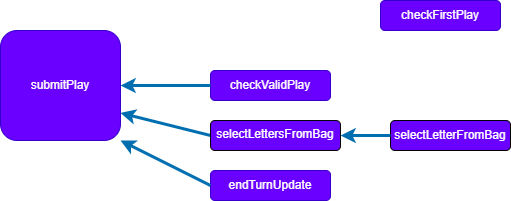

The diagram above was exported from draw.io. Its source (the exported page's mxGraphModel, read from the mxfile embedded in the PNG):
<mxGraphModel dx="782" dy="1016" grid="1" gridSize="10" guides="1" tooltips="1" connect="1" arrows="1" fold="1" page="1" pageScale="1" pageWidth="850" pageHeight="1100" math="0" shadow="0">
  <root>
    <mxCell id="0" />
    <mxCell id="1" parent="0" />
    <mxCell id="5" style="edgeStyle=none;html=1;exitX=0;exitY=0.5;exitDx=0;exitDy=0;entryX=1;entryY=0.75;entryDx=0;entryDy=0;fillColor=#1ba1e2;strokeColor=#006EAF;strokeWidth=3;" edge="1" parent="1" source="2" target="4">
      <mxGeometry relative="1" as="geometry" />
    </mxCell>
    <mxCell id="2" value="selectLettersFromBag" style="rounded=1;whiteSpace=wrap;html=1;fillColor=#6a00ff;fontColor=#ffffff;strokeColor=#070708;verticalAlign=top;" vertex="1" parent="1">
      <mxGeometry x="410" y="190" width="130" height="30" as="geometry" />
    </mxCell>
    <mxCell id="3" value="selectLetterFromBag" style="rounded=1;whiteSpace=wrap;html=1;fillColor=#6a00ff;fontColor=#ffffff;strokeColor=#030303;" vertex="1" parent="1">
      <mxGeometry x="590" y="190" width="120" height="30" as="geometry" />
    </mxCell>
    <mxCell id="4" value="submitPlay" style="rounded=1;whiteSpace=wrap;html=1;fillColor=#6a00ff;fontColor=#ffffff;strokeColor=#3700CC;" vertex="1" parent="1">
      <mxGeometry x="200" y="100" width="120" height="110" as="geometry" />
    </mxCell>
    <mxCell id="6" value="checkFirstPlay" style="rounded=1;whiteSpace=wrap;html=1;fillColor=#6a00ff;fontColor=#ffffff;strokeColor=#3700CC;" vertex="1" parent="1">
      <mxGeometry x="580" y="70" width="120" height="30" as="geometry" />
    </mxCell>
    <mxCell id="7" style="edgeStyle=none;html=1;exitX=0;exitY=0.5;exitDx=0;exitDy=0;entryX=1;entryY=0.5;entryDx=0;entryDy=0;fillColor=#1ba1e2;strokeColor=#006EAF;strokeWidth=3;" edge="1" parent="1" source="3" target="2">
      <mxGeometry relative="1" as="geometry">
        <mxPoint x="430" y="235" as="sourcePoint" />
        <mxPoint x="310" y="250" as="targetPoint" />
      </mxGeometry>
    </mxCell>
    <mxCell id="8" value="checkValidPlay" style="rounded=1;whiteSpace=wrap;html=1;fillColor=#6a00ff;fontColor=#ffffff;strokeColor=#3700CC;" vertex="1" parent="1">
      <mxGeometry x="410" y="140" width="120" height="30" as="geometry" />
    </mxCell>
    <mxCell id="9" style="edgeStyle=none;html=1;exitX=0;exitY=0.5;exitDx=0;exitDy=0;entryX=1;entryY=0.5;entryDx=0;entryDy=0;fillColor=#1ba1e2;strokeColor=#006EAF;strokeWidth=3;" edge="1" parent="1" source="8" target="4">
      <mxGeometry relative="1" as="geometry">
        <mxPoint x="430" y="305" as="sourcePoint" />
        <mxPoint x="330" y="205" as="targetPoint" />
      </mxGeometry>
    </mxCell>
    <mxCell id="10" value="endTurnUpdate" style="rounded=1;whiteSpace=wrap;html=1;fillColor=#6a00ff;fontColor=#ffffff;strokeColor=#3700CC;" vertex="1" parent="1">
      <mxGeometry x="410" y="240" width="120" height="30" as="geometry" />
    </mxCell>
    <mxCell id="11" style="edgeStyle=none;html=1;exitX=0;exitY=0.5;exitDx=0;exitDy=0;entryX=1;entryY=1;entryDx=0;entryDy=0;fillColor=#1ba1e2;strokeColor=#006EAF;strokeWidth=3;" edge="1" parent="1" source="10" target="4">
      <mxGeometry relative="1" as="geometry">
        <mxPoint x="420" y="285" as="sourcePoint" />
        <mxPoint x="330" y="192.5" as="targetPoint" />
      </mxGeometry>
    </mxCell>
  </root>
</mxGraphModel>